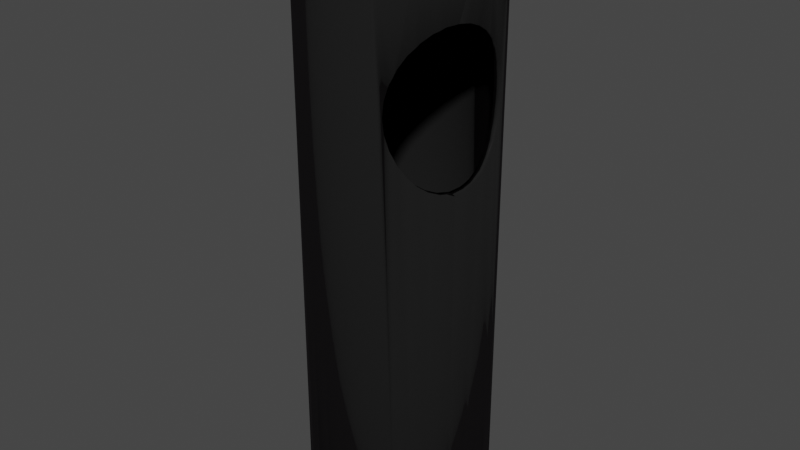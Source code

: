 # Source: Papelera.blend  (saved by Blender 2.91.10; exported with 4.5.12 LTS)
import bpy
from mathutils import Matrix  # noqa: F401  (used for matrix-valued properties, if any)

bpy.ops.wm.read_factory_settings(use_empty=True)
scene = bpy.context.scene
scene.name = 'Scene'

# ---- collections
col_collection = bpy.data.collections.new('Collection'); scene.collection.children.link(col_collection)

# ---- images (referenced by path relative to the original .blend; pixels are not part of the script)
import os
ASSET_DIR = os.environ.get("B2B_ASSET_DIR", "")  # directory of the original .blend (textures are referenced by path, not embedded)
HERE = os.path.dirname(os.path.abspath(__file__))  # packed textures are extracted next to this script under _unpacked/

def load_image(name, relpath, width, height, colorspace="sRGB"):
    """Load a texture the original file referenced (path relative to the .blend, or extracted next to this script)."""
    p = next((c for c in (os.path.join(HERE, relpath), os.path.join(ASSET_DIR, relpath)) if relpath and os.path.exists(c)), "")
    if p:
        img = bpy.data.images.load(p, check_existing=True)
        img.name = name
    else:  # same state as the original file: an image datablock whose file is absent (Cycles renders it pink)
        img = bpy.data.images.new(name, width, height)
        img.source = "FILE"
        img.filepath = "//" + (relpath or name)
    img.colorspace_settings.name = colorspace
    return img
img_material_papelera = load_image('Material_papelera', 'textures/Material_papelera.png', 1024, 1024, 'sRGB')

# ---- materials (node trees are filled in below, after node groups)
mat_material_002 = bpy.data.materials.new('Material.002')

# ---- material node trees
mat_material_002.use_nodes = True; mat_material_002.node_tree.nodes.clear()
_N = mat_material_002.node_tree.nodes; _L = mat_material_002.node_tree.links
n0 = _N.new('ShaderNodeOutputMaterial'); n0.name = 'Material Output'; n0.location = (300, 300)
n1 = _N.new('ShaderNodeMixShader'); n1.name = 'Mix Shader'; n1.location = (-54, 353)
n2 = _N.new('ShaderNodeBsdfAnisotropic'); n2.name = 'Glossy BSDF'; n2.location = (-331, 236)
n2.distribution = 'GGX'
n2.inputs[0].default_value = (0.0774, 0.07017, 0.07555, 1.0)
n2.inputs[1].default_value = 0.3308
n3 = _N.new('ShaderNodeBsdfDiffuse'); n3.name = 'Diffuse BSDF'; n3.location = (-329, 401)
n3.inputs[0].default_value = (0.01335, 0.01335, 0.01335, 1.0)
n3.inputs[1].default_value = 0.2
n4 = _N.new('ShaderNodeFresnel'); n4.name = 'Fresnel'; n4.location = (-326, 550)
n4.inputs[0].default_value = 0.85
n5 = _N.new('ShaderNodeTexImage'); n5.name = 'Image Texture'; n5.location = (-773, 470)
n5.image = img_material_papelera
_L.new(n3.outputs[0], n1.inputs[1])
_L.new(n1.outputs[0], n0.inputs[0])
_L.new(n4.outputs[0], n1.inputs[0])
_L.new(n2.outputs[0], n1.inputs[2])
n0.is_active_output = True

# ---- world
world_world = bpy.data.worlds.new('World'); scene.world = world_world
world_world.use_nodes = True; world_world.node_tree.nodes.clear()
_N = world_world.node_tree.nodes; _L = world_world.node_tree.links
n0 = _N.new('ShaderNodeOutputWorld'); n0.name = 'World Output'; n0.location = (300, 300)
n1 = _N.new('ShaderNodeBackground'); n1.name = 'Background'; n1.location = (10, 300)
n1.inputs[0].default_value = (0.05088, 0.05088, 0.05088, 1.0)
_L.new(n1.outputs[0], n0.inputs[0])
n0.is_active_output = True
world_world.color = (0.05088, 0.05088, 0.05088)
world_world.use_sun_shadow = False
world_world.sun_shadow_jitter_overblur = 0.0

# ---- meshes
me_cylinder_001 = bpy.data.meshes.new('Cylinder.001')
me_cylinder_001.from_pydata([(-0.939, -0.02953, 0.8657), (-0.939, -0.02953, -0.947), (-0.921, -0.21, 0.8657), (-0.921, -0.21, -0.947), (-0.8675, -0.3836, 0.8657), (-0.8675, -0.3836, -0.947), (-0.7808, -0.5436, 0.8657), (-0.7808, -0.5436, -0.947), (-0.664, -0.6838, 0.8657), (-0.664, -0.6838, -0.947), (-0.5217, -0.7988, 0.8657), (-0.5217, -0.7988, -0.947), (-0.3593, -0.8843, 0.8657), (-0.3593, -0.8843, -0.947), (-0.1832, -0.937, 0.8657), (-0.1832, -0.937, -0.947), (-7.089e-08, -0.9548, 0.8657), (-7.089e-08, -0.9548, -0.947), (0.1832, -0.937, 0.8657), (0.1832, -0.937, -0.947), (0.3593, -0.8843, 0.8657), (0.3593, -0.8843, -0.947), (0.5217, -0.7988, 0.8657), (0.5217, -0.7988, -0.947), (0.664, -0.6838, 0.8657), (0.664, -0.6838, -0.947), (0.7808, -0.5436, 0.8657), (0.7808, -0.5436, -0.947), (0.8675, -0.3836, 0.8657), (0.8675, -0.3836, -0.947), (0.921, -0.21, 0.8657), (0.921, -0.21, -0.947), (0.939, -0.02953, 0.8657), (0.939, -0.02953, -0.947), (0.921, 0.151, 0.8657), (0.921, 0.151, -0.947), (0.8675, 0.3245, 0.8657), (0.8675, 0.3245, -0.947), (0.7808, 0.4845, 0.8657), (0.7808, 0.4845, -0.947), (0.664, 0.6247, 0.8657), (0.664, 0.6247, -0.947), (0.5217, 0.7398, 0.8657), (0.5217, 0.7398, -0.947), (0.3593, 0.8253, 0.8657), (0.3593, 0.8253, -0.947), (0.1832, 0.8779, 0.8657), (0.1832, 0.8779, -0.947), (-9.067e-07, 0.8957, 0.8657), (-9.067e-07, 0.8957, -0.947), (-0.1832, 0.8779, 0.8657), (-0.1832, 0.8779, -0.947), (-0.3593, 0.8253, 0.8657), (-0.3593, 0.8253, -0.947), (-0.5217, 0.7398, 0.8657), (-0.5217, 0.7398, -0.947), (-0.664, 0.6247, 0.8657), (-0.664, 0.6247, -0.947), (-0.7808, 0.4845, 0.8657), (-0.7808, 0.4845, -0.947), (-0.8675, 0.3245, 0.8657), (-0.8675, 0.3245, -0.947), (-0.921, 0.151, 0.8657), (-0.921, 0.151, -0.947), (0.0, 1.0, -1.0), (0.0, 1.0, 1.0), (0.1951, 0.9808, -1.0), (0.1951, 0.9808, 1.0), (0.3827, 0.9239, -1.0), (0.3827, 0.9239, 1.0), (0.5556, 0.8315, -1.0), (0.5556, 0.8315, 1.0), (0.7071, 0.7071, -1.0), (0.7071, 0.7071, 1.0), (0.8315, 0.5556, -1.0), (0.8315, 0.5556, 1.0), (0.9239, 0.3827, -1.0), (0.9239, 0.3827, 1.0), (0.9808, 0.1951, -1.0), (0.9808, 0.1951, 1.0), (1.0, 7.55e-08, -1.0), (1.0, 7.55e-08, 1.0), (0.9808, -0.1951, -1.0), (0.9808, -0.1951, 1.0), (0.9239, -0.3827, -1.0), (0.9239, -0.3827, 1.0), (0.8315, -0.5556, -1.0), (0.8315, -0.5556, 1.0), (0.7071, -0.7071, -1.0), (0.7071, -0.7071, 1.0), (0.5556, -0.8315, -1.0), (0.5556, -0.8315, 1.0), (0.3827, -0.9239, -1.0), (0.3827, -0.9239, 1.0), (0.1951, -0.9808, -1.0), (0.1951, -0.9808, 1.0), (-3.258e-07, -1.0, -1.0), (-3.258e-07, -1.0, 1.0), (-0.1951, -0.9808, -1.0), (-0.1951, -0.9808, 1.0), (-0.3827, -0.9239, -1.0), (-0.3827, -0.9239, 1.0), (-0.5556, -0.8315, -1.0), (-0.5556, -0.8315, 1.0), (-0.7071, -0.7071, -1.0), (-0.7071, -0.7071, 1.0), (-0.8315, -0.5556, -1.0), (-0.8315, -0.5556, 1.0), (-0.9239, -0.3827, -1.0), (-0.9239, -0.3827, 1.0), (-0.9808, -0.1951, -1.0), (-0.9808, -0.1951, 1.0), (-1.0, 9.656e-07, -1.0), (-1.0, 9.656e-07, 1.0), (-0.9808, 0.1951, -1.0), (-0.9808, 0.1951, 1.0), (-0.9239, 0.3827, -1.0), (-0.9239, 0.3827, 1.0), (-0.8315, 0.5556, -1.0), (-0.8315, 0.5556, 1.0), (-0.7071, 0.7071, -1.0), (-0.7071, 0.7071, 1.0), (-0.5556, 0.8315, -1.0), (-0.5556, 0.8315, 1.0), (-0.3827, 0.9239, -1.0), (-0.3827, 0.9239, 1.0), (-0.1951, 0.9808, -1.0), (-0.1951, 0.9808, 1.0), (-0.6302, 0.7702, 0.5244), (-0.6181, 0.7801, 0.5778), (0.4457, 0.8902, 0.3308), (0.3827, 0.9239, 0.3084), (0.3501, 0.9337, 0.2968), (-0.5823, 0.8096, 0.6291), (-0.5556, 0.8315, 0.6508), (0.2412, 0.9668, 0.2715), (-0.524, 0.8483, 0.6764), (0.1951, 0.9808, 0.2654), (0.123, 0.9879, 0.2559), (-0.4457, 0.8902, 0.7179), (-6.086e-07, 1.0, 0.2507), (-0.3501, 0.9337, 0.7519), (-0.2412, 0.9668, 0.7772), (-0.123, 0.9879, 0.2559), (-0.1951, 0.9808, 0.2654), (-0.2412, 0.9668, 0.2715), (-0.123, 0.9879, 0.7928), (-4.758e-08, 1.0, 0.7981), (-0.3501, 0.9337, 0.2968), (-0.3827, 0.9239, 0.3084), (-0.4457, 0.8902, 0.3308), (0.0, 1.0, 0.7981), (0.123, 0.9879, 0.7928), (-0.524, 0.8483, 0.3723), (0.1951, 0.9808, 0.7833), (-0.5556, 0.8315, 0.3979), (0.2412, 0.9668, 0.7772), (-0.5823, 0.8096, 0.4196), (0.3501, 0.9337, 0.7519), (-0.6181, 0.7801, 0.471), (0.4457, 0.8902, 0.7179), (0.524, 0.8483, 0.6764), (0.5556, 0.8315, 0.6508), (0.5823, 0.8096, 0.6291), (0.6181, 0.7801, 0.5778), (0.6302, 0.7702, 0.5244), (0.6181, 0.7801, 0.471), (0.5823, 0.8096, 0.4196), (0.5556, 0.8315, 0.3979), (0.524, 0.8483, 0.3723), (0.1052, 0.9896, 0.2552), (0.0, 1.0, 0.2507), (0.3864, 0.9219, 0.739), (0.3808, 0.9245, 0.741), (-0.4166, 0.9057, 0.7283), (-0.3827, 0.9239, 0.7403), (0.3827, 0.9239, 0.7403), (-0.3652, 0.9292, 0.7466), (-0.1951, 0.9808, 0.7833), (-0.2326, 0.9694, 0.7784), (-0.1269, 0.9875, 0.7923), (-4.758e-08, 1.0, 0.7981), (-6.086e-07, 1.0, 0.2507), (-0.2412, 0.8606, 0.2715), (-0.3501, 0.828, 0.2968), (0.4457, 0.7798, 0.7179), (-0.4457, 0.7798, 0.3308), (0.5217, 0.7398, 0.6777), (0.524, 0.7379, 0.6764), (-0.6302, 0.652, 0.5244), (-0.3593, 0.8253, 0.3001), (-0.6181, 0.6618, 0.5778), (-0.123, 0.8838, 0.7928), (-0.5823, 0.6908, 0.6291), (-9.067e-07, 0.8957, 0.2507), (-9.067e-07, 0.8957, 0.7981), (0.5823, 0.6908, 0.6291), (-0.524, 0.7379, 0.6764), (-0.5217, 0.7398, 0.3711), (-0.524, 0.7379, 0.3723), (0.6181, 0.6618, 0.5778), (-0.5217, 0.7398, 0.6777), (0.6302, 0.652, 0.5244), (-0.4457, 0.7798, 0.7179), (0.6181, 0.6618, 0.471), (-0.3501, 0.828, 0.7519), (0.5823, 0.6908, 0.4196), (-0.1832, 0.8779, 0.2639), (-0.1832, 0.8779, 0.7849), (-0.123, 0.8838, 0.2559), (-0.2412, 0.8606, 0.7772), (-0.5823, 0.6908, 0.4196), (-0.6181, 0.6618, 0.471), (0.524, 0.7379, 0.3723), (-4.758e-08, 0.8957, 0.7981), (0.123, 0.8838, 0.7928), (0.5217, 0.7398, 0.3711), (0.1832, 0.8779, 0.7849), (0.08931, 0.887, 0.2545), (0.4457, 0.7798, 0.3308), (0.2412, 0.8606, 0.7772), (0.3501, 0.828, 0.7519), (-6.086e-07, 0.8957, 0.2507), (-0.3593, 0.8253, 0.7487), (-6.086e-07, 0.8957, 0.2507), (0.3593, 0.8253, 0.7487), (0.3593, 0.8253, 0.3001), (0.3501, 0.828, 0.2968), (0.2412, 0.8606, 0.2715), (0.1832, 0.8779, 0.2639), (0.123, 0.8838, 0.2559), (-4.758e-08, 0.8957, 0.7981)], [], [(72, 73, 75, 74), (74, 75, 77, 76), (76, 77, 79, 78), (78, 79, 81, 80), (80, 81, 83, 82), (82, 83, 85, 84), (84, 85, 87, 86), (86, 87, 89, 88), (88, 89, 91, 90), (90, 91, 93, 92), (92, 93, 95, 94), (94, 95, 97, 96), (96, 97, 99, 98), (98, 99, 101, 100), (100, 101, 103, 102), (102, 103, 105, 104), (104, 105, 107, 106), (106, 107, 109, 108), (108, 109, 111, 110), (110, 111, 113, 112), (112, 113, 115, 114), (114, 115, 117, 116), (116, 117, 119, 118), (118, 119, 121, 120), (67, 65, 127, 125, 123, 121, 119, 117, 115, 113, 111, 109, 107, 105, 103, 101, 99, 97, 95, 93, 91, 89, 87, 85, 83, 81, 79, 77, 75, 73, 71, 69), (64, 66, 68, 70, 72, 74, 76, 78, 80, 82, 84, 86, 88, 90, 92, 94, 96, 98, 100, 102, 104, 106, 108, 110, 112, 114, 116, 118, 120, 122, 124, 126), (65, 67, 154, 152, 151), (68, 66, 137, 135, 132, 131), (70, 68, 131, 130, 169, 168), (71, 73, 72, 70, 168, 167, 166, 165, 164, 163, 162), (122, 120, 121, 123, 134, 133, 129, 128, 159, 157, 155), (124, 122, 155, 153, 150, 149), (144, 126, 124, 149, 148, 145), (174, 175, 177), (179, 178, 180), (172, 173, 176), (138, 137, 66, 64, 171, 170), (67, 69, 176, 173, 158, 156, 154), (172, 176, 69, 71, 162, 161, 160), (123, 125, 175, 174, 139, 136, 134), (177, 175, 125, 127, 178, 179, 142, 141), (178, 127, 65, 151, 147, 146, 180), (140, 182, 171), (171, 64, 126, 144, 143, 140), (2, 3, 1, 0), (4, 5, 3, 2), (6, 7, 5, 4), (8, 9, 7, 6), (9, 8, 10, 11), (11, 10, 12, 13), (13, 12, 14, 15), (15, 14, 16, 17), (17, 16, 18, 19), (19, 18, 20, 21), (21, 20, 22, 23), (23, 22, 24, 25), (25, 24, 26, 27), (27, 26, 28, 29), (29, 28, 30, 31), (31, 30, 32, 33), (33, 32, 34, 35), (35, 34, 36, 37), (37, 36, 38, 39), (39, 38, 40, 41), (216, 43, 41, 40, 42, 187, 188, 196, 200, 202, 204, 206, 213), (187, 42, 44, 225, 185), (226, 45, 43, 216, 219), (225, 44, 46, 217, 220, 221), (229, 47, 45, 226, 227, 228), (217, 46, 48, 195, 214, 231, 215), (194, 49, 47, 229, 230, 218, 222, 224), (195, 48, 50, 208, 192), (207, 51, 49, 194, 209), (190, 53, 51, 207, 183, 184), (208, 50, 52, 223, 205, 210), (198, 55, 53, 190, 186), (223, 52, 54, 201, 203), (201, 54, 56, 57, 55, 198, 199, 211, 212, 189, 191, 193, 197), (58, 59, 57, 56), (60, 61, 59, 58), (63, 1, 3, 5, 7, 9, 11, 13, 15, 17, 19, 21, 23, 25, 27, 29, 31, 33, 35, 37, 39, 41, 43, 45, 47, 49, 51, 53, 55, 57, 59, 61), (61, 60, 62, 63), (62, 0, 1, 63), (34, 32, 30, 28, 26, 24, 22, 20, 18, 16, 14, 12, 10, 8, 6, 4, 2, 0, 62, 60, 58, 56, 54, 52, 50, 48, 46, 44, 42, 40, 38, 36), (189, 128, 129, 191), (191, 129, 133, 193), (193, 133, 134, 136, 197), (136, 139, 203, 201, 197), (141, 142, 210, 205), (192, 146, 147, 214, 195), (215, 152, 154, 156, 220, 217), (158, 221, 220, 156), (161, 188, 187, 185, 160), (161, 162, 163, 196, 188), (196, 163, 164, 200), (200, 164, 165, 202), (202, 165, 166, 204), (204, 166, 167, 206), (206, 167, 168, 169, 213), (213, 169, 130, 219, 216), (219, 130, 131, 132, 227, 226), (227, 132, 135, 228), (228, 135, 137, 138, 230, 229), (224, 140, 143, 209, 194), (209, 143, 144, 145, 183, 207), (183, 145, 148, 184), (184, 148, 149, 150, 186, 190), (186, 150, 153, 199, 198), (199, 153, 155, 157, 211), (159, 212, 211, 157), (128, 189, 212, 159), (218, 170, 171, 182, 222), (222, 182, 140, 224), (203, 139, 174, 177, 141, 205, 223), (210, 142, 179, 180, 146, 192, 208), (214, 147, 181, 231), (151, 152, 215, 231, 181), (158, 173, 172, 160, 185, 225, 221), (230, 138, 170, 218)])
me_cylinder_001.polygons.foreach_set('use_smooth', [True] * 119)
_uv = me_cylinder_001.uv_layers.new(name='UVMap')
_uv.uv.foreach_set('vector', [0.7528, 0.636, 0.7528, 0.9769, 0.7315, 0.9769, 0.7315, 0.636, 0.7292, 0.6364, 0.7292, 0.9733, 0.7082, 0.9733, 0.7082, 0.6364, 0.7082, 0.6364, 0.7082, 0.9733, 0.6871, 0.9733, 0.6871, 0.6364, 0.6871, 0.6364, 0.6871, 0.9733, 0.6661, 0.9733, 0.6661, 0.6364, 0.6676, 0.636, 0.6676, 0.9769, 0.6463, 0.9769, 0.6463, 0.636, 0.6463, 0.636, 0.6463, 0.9769, 0.625, 0.9769, 0.625, 0.636, 0.625, 0.636, 0.625, 0.9769, 0.6036, 0.9769, 0.6036, 0.636, 0.6036, 0.636, 0.6036, 0.9769, 0.5823, 0.9769, 0.5823, 0.636, 0.5823, 0.636, 0.5823, 0.9769, 0.561, 0.9769, 0.561, 0.636, 0.561, 0.636, 0.561, 0.9769, 0.5397, 0.9769, 0.5397, 0.636, 0.5397, 0.636, 0.5397, 0.9769, 0.5184, 0.9769, 0.5184, 0.636, 0.5184, 0.636, 0.5184, 0.9769, 0.4971, 0.9769, 0.4971, 0.636, 0.4971, 0.636, 0.4971, 0.9769, 0.4758, 0.9769, 0.4758, 0.636, 0.4758, 0.636, 0.4758, 0.9769, 0.4545, 0.9769, 0.4545, 0.636, 0.4545, 0.636, 0.4545, 0.9769, 0.4332, 0.9769, 0.4332, 0.636, 0.4332, 0.636, 0.4332, 0.9769, 0.4119, 0.9769, 0.4119, 0.636, 0.4119, 0.636, 0.4119, 0.9769, 0.3906, 0.9769, 0.3906, 0.636, 0.3906, 0.636, 0.3906, 0.9769, 0.3693, 0.9769, 0.3693, 0.636, 0.3693, 0.636, 0.3693, 0.9769, 0.348, 0.9769, 0.348, 0.636, 0.348, 0.636, 0.348, 0.9769, 0.3267, 0.9769, 0.3267, 0.636, 0.3267, 0.636, 0.3267, 0.9769, 0.3054, 0.9769, 0.3054, 0.636, 0.3054, 0.636, 0.3054, 0.9769, 0.2841, 0.9769, 0.2841, 0.636, 0.2841, 0.636, 0.2841, 0.9769, 0.2628, 0.9769, 0.2628, 0.636, 0.2628, 0.636, 0.2628, 0.9769, 0.2414, 0.9769, 0.2414, 0.636, 0.3593, 0.6248, 0.3274, 0.628, 0.2955, 0.6248, 0.2648, 0.6155, 0.2365, 0.6004, 0.2117, 0.58, 0.1913, 0.5552, 0.1762, 0.5269, 0.1669, 0.4962, 0.1637, 0.4643, 0.1669, 0.4324, 0.1762, 0.4017, 0.1913, 0.3734, 0.2117, 0.3486, 0.2365, 0.3282, 0.2648, 0.3131, 0.2955, 0.3038, 0.3274, 0.3007, 0.3593, 0.3038, 0.39, 0.3131, 0.4183, 0.3282, 0.4431, 0.3486, 0.4635, 0.3734, 0.4786, 0.4017, 0.4879, 0.4324, 0.491, 0.4643, 0.4879, 0.4962, 0.4786, 0.5269, 0.4635, 0.5552, 0.4431, 0.58, 0.4183, 0.6004, 0.39, 0.6155, 0.6676, 0.6292, 0.6995, 0.6261, 0.7302, 0.6168, 0.7585, 0.6016, 0.7833, 0.5813, 0.8036, 0.5565, 0.8187, 0.5282, 0.8281, 0.4975, 0.8312, 0.4656, 0.8281, 0.4337, 0.8187, 0.403, 0.8036, 0.3747, 0.7833, 0.3499, 0.7585, 0.3295, 0.7302, 0.3144, 0.6995, 0.3051, 0.6676, 0.302, 0.6356, 0.3051, 0.6049, 0.3144, 0.5767, 0.3295, 0.5519, 0.3499, 0.5315, 0.3747, 0.5164, 0.403, 0.5071, 0.4337, 0.5039, 0.4656, 0.5071, 0.4975, 0.5164, 0.5282, 0.5315, 0.5565, 0.5519, 0.5813, 0.5767, 0.6016, 0.6049, 0.6168, 0.6356, 0.6261, 0.8345, 0.9733, 0.8134, 0.9733, 0.8134, 0.9368, 0.8212, 0.9384, 0.8345, 0.9392, 0.7924, 0.6364, 0.8134, 0.6364, 0.8134, 0.8495, 0.8083, 0.8506, 0.796, 0.8548, 0.7924, 0.8568, 0.7713, 0.6364, 0.7924, 0.6364, 0.7924, 0.8568, 0.7847, 0.8605, 0.7752, 0.8675, 0.7713, 0.8719, 0.7713, 0.9733, 0.7503, 0.9733, 0.7503, 0.6364, 0.7713, 0.6364, 0.7713, 0.8719, 0.7676, 0.8755, 0.7626, 0.8842, 0.761, 0.8931, 0.7626, 0.9021, 0.7676, 0.9108, 0.7713, 0.9144, 0.2239, 0.6364, 0.245, 0.6364, 0.245, 0.9733, 0.2239, 0.9733, 0.2239, 0.9144, 0.2276, 0.9108, 0.2326, 0.9021, 0.2343, 0.8931, 0.2326, 0.8842, 0.2276, 0.8755, 0.2239, 0.8719, 0.2029, 0.6364, 0.2239, 0.6364, 0.2239, 0.8719, 0.2201, 0.8675, 0.2106, 0.8605, 0.2029, 0.8568, 0.1818, 0.8495, 0.1818, 0.6364, 0.2029, 0.6364, 0.2029, 0.8568, 0.1992, 0.8548, 0.187, 0.8506, 0.8655, 0.1249, 0.8544, 0.1216, 0.8487, 0.1206, 0.8102, 0.1131, 0.8003, 0.111, 0.7823, 0.1097, 0.6444, 0.1219, 0.6462, 0.1214, 0.6456, 0.1216, 0.8212, 0.8479, 0.8134, 0.8495, 0.8134, 0.6364, 0.8345, 0.6364, 0.8345, 0.847, 0.8231, 0.8478, 0.8134, 0.9733, 0.7924, 0.9733, 0.7924, 0.9295, 0.7926, 0.9296, 0.796, 0.9315, 0.8083, 0.9357, 0.8134, 0.9368, 0.7919, 0.9293, 0.7924, 0.9295, 0.7924, 0.9733, 0.7713, 0.9733, 0.7713, 0.9144, 0.7752, 0.9188, 0.7847, 0.9257, 0.2239, 0.9733, 0.2029, 0.9733, 0.2029, 0.9295, 0.207, 0.9275, 0.2106, 0.9257, 0.2201, 0.9188, 0.2239, 0.9144, 0.2009, 0.9306, 0.2029, 0.9295, 0.2029, 0.9733, 0.1818, 0.9733, 0.1818, 0.9368, 0.186, 0.9359, 0.187, 0.9357, 0.1992, 0.9315, 0.1818, 0.9368, 0.1818, 0.9733, 0.1608, 0.9733, 0.1608, 0.9392, 0.1608, 0.9392, 0.174, 0.9384, 0.1745, 0.9383, 0.0, 0.2172, 0.0, 0.2172, 0.0, 0.2172, 0.1608, 0.847, 0.1608, 0.6364, 0.1818, 0.6364, 0.1818, 0.8495, 0.174, 0.8479, 0.1608, 0.847, 0.8167, 0.636, 0.8167, 0.9769, 0.838, 0.9769, 0.838, 0.636, 0.7954, 0.636, 0.7954, 0.9769, 0.8167, 0.9769, 0.8167, 0.636, 0.7741, 0.636, 0.7741, 0.9769, 0.7954, 0.9769, 0.7954, 0.636, 0.7528, 0.636, 0.7528, 0.9769, 0.7741, 0.9769, 0.7741, 0.636, 0.7528, 0.9769, 0.7528, 0.636, 0.7315, 0.636, 0.7315, 0.9769, 0.7315, 0.9769, 0.7315, 0.636, 0.7102, 0.636, 0.7102, 0.9769, 0.7102, 0.9769, 0.7102, 0.636, 0.6889, 0.636, 0.6889, 0.9769, 0.6889, 0.9769, 0.6889, 0.636, 0.6676, 0.636, 0.6676, 0.9769, 0.6676, 0.9769, 0.6676, 0.636, 0.6463, 0.636, 0.6463, 0.9769, 0.6463, 0.9769, 0.6463, 0.636, 0.625, 0.636, 0.625, 0.9769, 0.625, 0.9769, 0.625, 0.636, 0.6036, 0.636, 0.6036, 0.9769, 0.6036, 0.9769, 0.6036, 0.636, 0.5823, 0.636, 0.5823, 0.9769, 0.5823, 0.9769, 0.5823, 0.636, 0.561, 0.636, 0.561, 0.9769, 0.561, 0.9769, 0.561, 0.636, 0.5397, 0.636, 0.5397, 0.9769, 0.5397, 0.9769, 0.5397, 0.636, 0.5184, 0.636, 0.5184, 0.9769, 0.5184, 0.9769, 0.5184, 0.636, 0.4971, 0.636, 0.4971, 0.9769, 0.4971, 0.9769, 0.4971, 0.636, 0.4758, 0.636, 0.4758, 0.9769, 0.4758, 0.9769, 0.4758, 0.636, 0.4545, 0.636, 0.4545, 0.9769, 0.4545, 0.9769, 0.4545, 0.636, 0.4332, 0.636, 0.4332, 0.9769, 0.4332, 0.9769, 0.4332, 0.636, 0.4119, 0.636, 0.4119, 0.9769, 0.3924, 0.7283, 0.3924, 0.9733, 0.4134, 0.9733, 0.4134, 0.6364, 0.3924, 0.6364, 0.3924, 0.6713, 0.3927, 0.6716, 0.4013, 0.6804, 0.4066, 0.6899, 0.4084, 0.6998, 0.4066, 0.7097, 0.4013, 0.7193, 0.3927, 0.7281, 0.3924, 0.6713, 0.3924, 0.6364, 0.3713, 0.6364, 0.3713, 0.6581, 0.3825, 0.6639, 0.3713, 0.7415, 0.3713, 0.9733, 0.3924, 0.9733, 0.3924, 0.7283, 0.3825, 0.7358, 0.3713, 0.6581, 0.3713, 0.6364, 0.3503, 0.6364, 0.3503, 0.6514, 0.3572, 0.6528, 0.3702, 0.6575, 0.3503, 0.7482, 0.3503, 0.9733, 0.3713, 0.9733, 0.3713, 0.7415, 0.3702, 0.7421, 0.3572, 0.7468, 0.3503, 0.6514, 0.3503, 0.6364, 0.3292, 0.6364, 0.3292, 0.649, 0.3292, 0.649, 0.3292, 0.649, 0.3433, 0.6499, 0.3292, 0.7507, 0.3292, 0.9733, 0.3503, 0.9733, 0.3503, 0.7482, 0.3433, 0.7497, 0.3395, 0.75, 0.3292, 0.7507, 0.3292, 0.7507, 0.3292, 0.649, 0.3292, 0.6364, 0.3082, 0.6364, 0.3082, 0.6514, 0.3151, 0.6499, 0.3082, 0.7482, 0.3082, 0.9733, 0.3292, 0.9733, 0.3292, 0.7507, 0.3151, 0.7497, 0.2871, 0.7415, 0.2871, 0.9733, 0.3082, 0.9733, 0.3082, 0.7482, 0.3012, 0.7468, 0.2882, 0.7421, 0.3082, 0.6514, 0.3082, 0.6364, 0.2871, 0.6364, 0.2871, 0.6581, 0.2882, 0.6575, 0.3012, 0.6528, 0.266, 0.7283, 0.266, 0.9733, 0.2871, 0.9733, 0.2871, 0.7415, 0.2759, 0.7358, 0.2871, 0.6581, 0.2871, 0.6364, 0.266, 0.6364, 0.266, 0.6713, 0.2759, 0.6639, 0.266, 0.6713, 0.266, 0.6364, 0.245, 0.6364, 0.245, 0.9733, 0.266, 0.9733, 0.266, 0.7283, 0.2657, 0.7281, 0.2571, 0.7193, 0.2518, 0.7097, 0.25, 0.6998, 0.2518, 0.6899, 0.2571, 0.6804, 0.2657, 0.6716, 0.2201, 0.636, 0.2201, 0.9769, 0.2414, 0.9769, 0.2414, 0.636, 0.1988, 0.636, 0.1988, 0.9769, 0.2201, 0.9769, 0.2201, 0.636, 0.2947, 0.6261, 0.3267, 0.6292, 0.3586, 0.6261, 0.3893, 0.6168, 0.4176, 0.6016, 0.4424, 0.5813, 0.4627, 0.5565, 0.4778, 0.5282, 0.4872, 0.4975, 0.4903, 0.4656, 0.4872, 0.4337, 0.4778, 0.403, 0.4627, 0.3747, 0.4424, 0.3499, 0.4176, 0.3295, 0.3893, 0.3144, 0.3586, 0.3051, 0.3267, 0.302, 0.2947, 0.3051, 0.2641, 0.3144, 0.2358, 0.3295, 0.211, 0.3499, 0.1906, 0.3747, 0.1755, 0.403, 0.1662, 0.4337, 0.163, 0.4656, 0.1662, 0.4975, 0.1755, 0.5282, 0.1906, 0.5565, 0.211, 0.5813, 0.2358, 0.6016, 0.2641, 0.6168, 0.1988, 0.9769, 0.1988, 0.636, 0.1775, 0.636, 0.1775, 0.9769, 0.1775, 0.636, 0.1562, 0.636, 0.1562, 0.9769, 0.1775, 0.9769, 0.6356, 0.3051, 0.6676, 0.302, 0.6995, 0.3051, 0.7302, 0.3144, 0.7585, 0.3295, 0.7833, 0.3499, 0.8036, 0.3747, 0.8187, 0.403, 0.8281, 0.4337, 0.8312, 0.4656, 0.8281, 0.4975, 0.8187, 0.5282, 0.8036, 0.5565, 0.7833, 0.5813, 0.7585, 0.6016, 0.7302, 0.6168, 0.6995, 0.6261, 0.6676, 0.6292, 0.6356, 0.6261, 0.6049, 0.6168, 0.5767, 0.6016, 0.5519, 0.5813, 0.5315, 0.5565, 0.5164, 0.5282, 0.5071, 0.4975, 0.5039, 0.4656, 0.5071, 0.4337, 0.5164, 0.403, 0.5315, 0.3747, 0.5519, 0.3499, 0.5767, 0.3295, 0.6049, 0.3144, 1.0, 0.2088, 1.0, 0.1412, 0.9688, 0.1355, 0.9688, 0.2032, 0.9688, 0.2032, 0.9688, 0.1355, 0.9375, 0.1186, 0.9375, 0.1866, 0.9375, 0.1866, 0.9375, 0.1186, 0.9232, 0.1061, 0.9062, 0.09644, 0.9062, 0.1596, 0.9062, 0.09644, 0.875, 0.07246, 0.875, 0.1356, 0.9053, 0.1586, 0.9062, 0.1596, 0.8438, 0.04755, 0.8125, 0.02863, 0.8125, 0.08941, 0.8438, 0.1081, 0.7812, 0.07614, 0.7812, 0.01656, 0.75, 0.009628, 0.75, 0.06931, 0.75, 0.06931, 0.7188, 0.07614, 0.7188, 0.01656, 0.6997, 0.02063, 0.6875, 0.02863, 0.6875, 0.08941, 0.7028, 0.07949, 0.6562, 0.04755, 0.6562, 0.1081, 0.6875, 0.08941, 0.6875, 0.02863, 0.5938, 0.09644, 0.5938, 0.1596, 0.5947, 0.1586, 0.625, 0.1356, 0.625, 0.07246, 0.5938, 0.09644, 0.5768, 0.1061, 0.5625, 0.1186, 0.5625, 0.1866, 0.5938, 0.1596, 0.5625, 0.1866, 0.5625, 0.1186, 0.5312, 0.1355, 0.5312, 0.2032, 0.5312, 0.2032, 0.5312, 0.1355, 0.5, 0.1412, 0.5, 0.2088, 0.5, 0.2088, 0.5, 0.1412, 0.4688, 0.1355, 0.4688, 0.2032, 0.4688, 0.2032, 0.4688, 0.1355, 0.4375, 0.1186, 0.4375, 0.1866, 0.4375, 0.1866, 0.4375, 0.1186, 0.4232, 0.1061, 0.4062, 0.09644, 0.4062, 0.1596, 0.4062, 0.1596, 0.4062, 0.09644, 0.375, 0.07246, 0.375, 0.1356, 0.4053, 0.1586, 0.375, 0.1356, 0.375, 0.07246, 0.3544, 0.05319, 0.3438, 0.04755, 0.3438, 0.1081, 0.3468, 0.1096, 0.3438, 0.1081, 0.3438, 0.04755, 0.3125, 0.02863, 0.3125, 0.08941, 0.3125, 0.08941, 0.3125, 0.02863, 0.3003, 0.02063, 0.2812, 0.01656, 0.2812, 0.07614, 0.2972, 0.07949, 0.25, 0.06931, 0.25, 0.009628, 0.2188, 0.01656, 0.2188, 0.07614, 0.25, 0.06931, 0.2188, 0.07614, 0.2188, 0.01656, 0.1997, 0.02062, 0.1875, 0.02863, 0.1875, 0.08941, 0.2028, 0.07949, 0.1875, 0.08941, 0.1875, 0.02863, 0.1562, 0.04755, 0.1562, 0.1081, 0.1562, 0.1081, 0.1562, 0.04755, 0.1456, 0.05319, 0.125, 0.07246, 0.125, 0.1356, 0.1532, 0.1096, 0.125, 0.1356, 0.125, 0.07246, 0.09375, 0.09644, 0.09375, 0.1596, 0.09469, 0.1586, 0.09375, 0.1596, 0.09375, 0.09644, 0.07683, 0.1061, 0.0625, 0.1186, 0.0625, 0.1866, 0.03125, 0.1355, 0.03125, 0.2032, 0.0625, 0.1866, 0.0625, 0.1186, 0.0, 0.1412, 0.0, 0.2088, 0.03125, 0.2032, 0.03125, 0.1355, 0.2727, 0.1284, 0.2767, 0.1093, 0.25, 0.1074, 0.25, 0.1074, 0.25, 0.1268, 0.25, 0.1268, 0.25, 0.1074, 0.25, 0.1074, 0.25, 0.1268, 0.875, 0.1356, 0.875, 0.07246, 0.8655, 0.06357, 0.8487, 0.05015, 0.8438, 0.04755, 0.8438, 0.1081, 0.8468, 0.1096, 0.8125, 0.08941, 0.8125, 0.02863, 0.8102, 0.02713, 0.7823, 0.01678, 0.7812, 0.01656, 0.7812, 0.07614, 0.7972, 0.07949, 0.75, 0.06931, 0.75, 0.009628, 0.75, 0.009628, 0.75, 0.06931, 0.75, 0.009628, 0.7188, 0.01656, 0.7188, 0.07614, 0.75, 0.06931, 0.75, 0.009628, 0.6562, 0.04755, 0.6462, 0.05286, 0.6444, 0.05433, 0.625, 0.07246, 0.625, 0.1356, 0.6532, 0.1096, 0.6562, 0.1081, 0.2812, 0.07614, 0.2812, 0.01656, 0.2767, 0.01556, 0.2727, 0.07428])
me_cylinder_001.materials.append(mat_material_002)
me_cylinder_001.use_remesh_fix_poles = True
me_cylinder_001.use_remesh_preserve_attributes = False
me_cylinder_001.use_mirror_vertex_groups = False
me_cylinder_001.update()

# ---- objects
ob_cylinder = bpy.data.objects.new('Cylinder', me_cylinder_001)

# ---- transforms, parenting, visibility, modifiers, constraints
ob_cylinder.location = (0.0, 0.0, 0.0)
ob_cylinder.rotation_euler = (0.0, -0.0, -1.92)
ob_cylinder.scale = (0.378, 0.378, 1.115)
ob_cylinder.lineart.crease_threshold = 0.0

# ---- collection membership
col_collection.objects.link(ob_cylinder)

# ---- scene / render settings (as saved in the file)
scene.frame_start = 1; scene.frame_end = 250; scene.frame_set(1)
scene.render.engine = 'CYCLES'
scene.cycles.use_denoising = False
scene.cycles.samples = 128
scene.cycles.sampling_pattern = 'TABULATED_SOBOL'
scene.cycles.use_adaptive_sampling = False
scene.cycles.use_light_tree = False
scene.view_settings.view_transform = 'Filmic'
bpy.context.view_layer.update()

# ---- added for rendering (the .blend has no active camera and no usable light): camera, sun
cam_auto = bpy.data.cameras.new('AutoCamera')
cam_auto.lens = 50.0
cam_auto.sensor_width = 36.0
cam_auto.clip_end = 1000.0
ob_auto_camera = bpy.data.objects.new('AutoCamera', cam_auto)
scene.collection.objects.link(ob_auto_camera)
ob_auto_camera.location = (2.42196, -2.90636, 1.93757)
ob_auto_camera.rotation_euler = (1.09748, -7.21219e-08, 0.694738)
scene.camera = ob_auto_camera
light_auto_sun = bpy.data.lights.new('AutoSun', 'SUN')
light_auto_sun.energy = 3.0
light_auto_sun.angle = 0.0523599
ob_auto_sun = bpy.data.objects.new('AutoSun', light_auto_sun)
scene.collection.objects.link(ob_auto_sun)
ob_auto_sun.rotation_euler = (0.872665, 0.174533, 0.523599)
bpy.context.view_layer.update()
